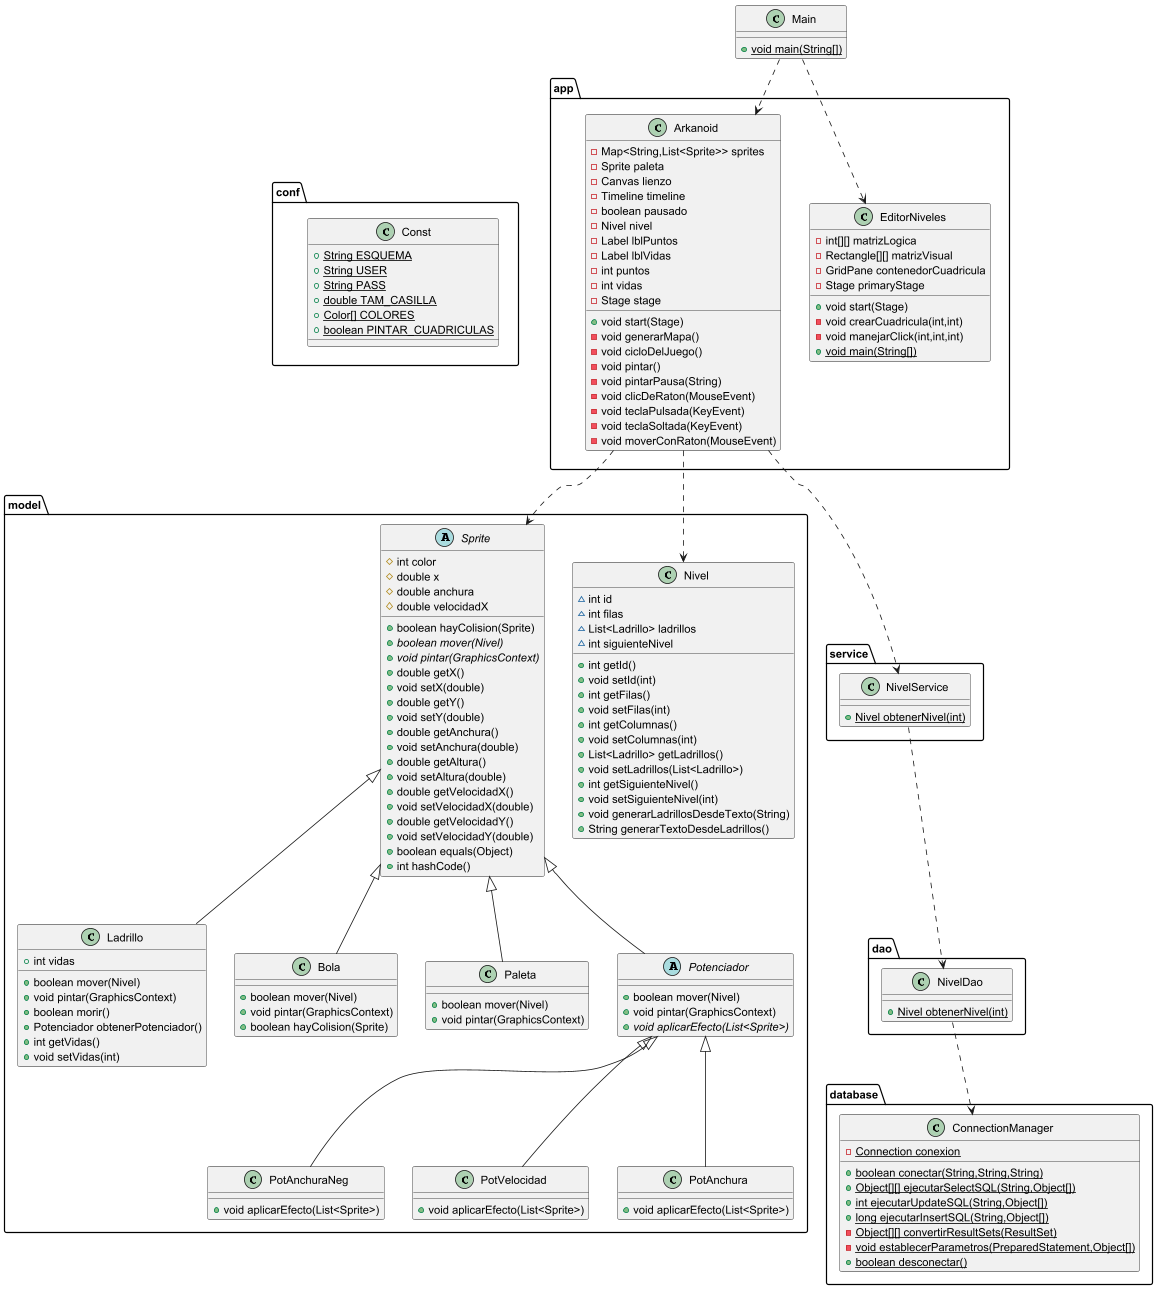

The diagram above was rendered by PlantUML. Its source (embedded in the PNG):
@startuml
class model.PotAnchuraNeg {
+ void aplicarEfecto(List<Sprite>)
}

class model.PotVelocidad {
+ void aplicarEfecto(List<Sprite>)
}

class database.ConnectionManager {
- {static} Connection conexion
+ {static} boolean conectar(String,String,String)
+ {static} Object[][] ejecutarSelectSQL(String,Object[])
+ {static} int ejecutarUpdateSQL(String,Object[])
+ {static} long ejecutarInsertSQL(String,Object[])
- {static} Object[][] convertirResultSets(ResultSet)
- {static} void establecerParametros(PreparedStatement,Object[])
+ {static} boolean desconectar()
}


class model.Ladrillo {
+ int vidas
+ boolean mover(Nivel)
+ void pintar(GraphicsContext)
+ boolean morir()
+ Potenciador obtenerPotenciador()
+ int getVidas()
+ void setVidas(int)
}


class model.Nivel {
~ int id
~ int filas
~ List<Ladrillo> ladrillos
~ int siguienteNivel
+ int getId()
+ void setId(int)
+ int getFilas()
+ void setFilas(int)
+ int getColumnas()
+ void setColumnas(int)
+ List<Ladrillo> getLadrillos()
+ void setLadrillos(List<Ladrillo>)
+ int getSiguienteNivel()
+ void setSiguienteNivel(int)
+ void generarLadrillosDesdeTexto(String)
+ String generarTextoDesdeLadrillos()
}


class model.Bola {
+ boolean mover(Nivel)
+ void pintar(GraphicsContext)
+ boolean hayColision(Sprite)
}

class model.Paleta {
+ boolean mover(Nivel)
+ void pintar(GraphicsContext)
}

class app.EditorNiveles {
- int[][] matrizLogica
- Rectangle[][] matrizVisual
- GridPane contenedorCuadricula
- Stage primaryStage
+ void start(Stage)
- void crearCuadricula(int,int)
- void manejarClick(int,int,int)
+ {static} void main(String[])
}


class service.NivelService {
+ {static} Nivel obtenerNivel(int)
}

class Main {
+ {static} void main(String[])
}

abstract class model.Sprite {
# int color
# double x
# double anchura
# double velocidadX
+ boolean hayColision(Sprite)
+ {abstract}boolean mover(Nivel)
+ {abstract}void pintar(GraphicsContext)
+ double getX()
+ void setX(double)
+ double getY()
+ void setY(double)
+ double getAnchura()
+ void setAnchura(double)
+ double getAltura()
+ void setAltura(double)
+ double getVelocidadX()
+ void setVelocidadX(double)
+ double getVelocidadY()
+ void setVelocidadY(double)
+ boolean equals(Object)
+ int hashCode()
}


class app.Arkanoid {
- Map<String,List<Sprite>> sprites
- Sprite paleta
- Canvas lienzo
- Timeline timeline
- boolean pausado
- Nivel nivel
- Label lblPuntos
- Label lblVidas
- int puntos
- int vidas
- Stage stage
+ void start(Stage)
- void generarMapa()
- void cicloDelJuego()
- void pintar()
- void pintarPausa(String)
- void clicDeRaton(MouseEvent)
- void teclaPulsada(KeyEvent)
- void teclaSoltada(KeyEvent)
- void moverConRaton(MouseEvent)
}

abstract class model.Potenciador {
+ boolean mover(Nivel)
+ void pintar(GraphicsContext)
+ {abstract}void aplicarEfecto(List<Sprite>)
}

class dao.NivelDao {
+ {static} Nivel obtenerNivel(int)
}

class conf.Const {
+ {static} String ESQUEMA
+ {static} String USER
+ {static} String PASS
+ {static} double TAM_CASILLA
+ {static} Color[] COLORES
+ {static} boolean PINTAR_CUADRICULAS
}

class model.PotAnchura {
+ void aplicarEfecto(List<Sprite>)
}

app -[hidden]left- conf

model.Potenciador <|-- model.PotAnchuraNeg
model.Potenciador <|-- model.PotVelocidad
model.Sprite <|-- model.Ladrillo
model.Sprite <|-- model.Bola
model.Sprite <|-- model.Paleta
model.Sprite <|-- model.Potenciador
model.Potenciador <|-- model.PotAnchura

app.Arkanoid ..> model.Sprite
app.Arkanoid ..> model.Nivel
app.Arkanoid ..> service.NivelService
service.NivelService ..> dao.NivelDao
dao.NivelDao ..> database.ConnectionManager

Main ..> app.Arkanoid
Main ..> app.EditorNiveles

@enduml